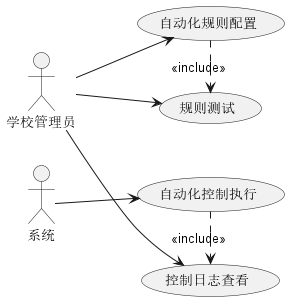

The diagram above was rendered by PlantUML. Its source (embedded in the PNG):
@startuml 自动化控制模块用例图

left to right direction

actor "学校管理员" as Admin
actor "系统" as System

usecase "自动化规则配置" as UC1
usecase "自动化控制执行" as UC2
usecase "规则测试" as UC3
usecase "控制日志查看" as UC4

Admin --> UC1
System --> UC2
Admin --> UC3
Admin --> UC4

UC1 .> UC3 : <<include>>
UC2 .> UC4 : <<include>>

@enduml